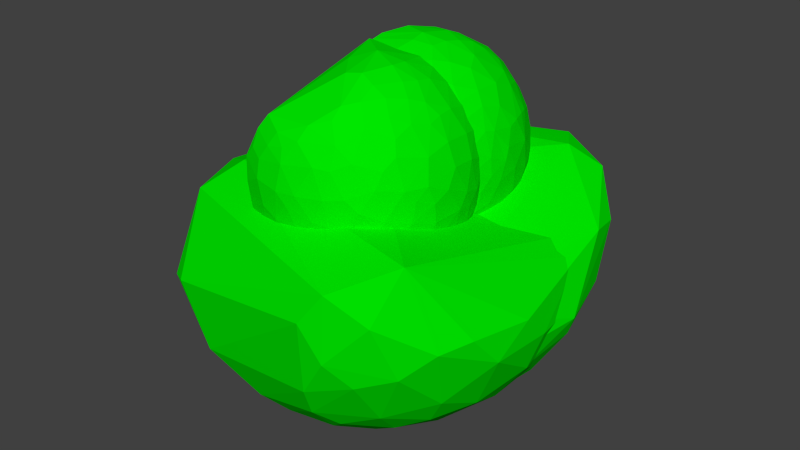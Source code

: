 # Source: fullSKeletonTrunk_manual.blend  (saved by Blender 2.70.0; exported with 4.5.12 LTS)
import bpy
from mathutils import Matrix  # noqa: F401  (used for matrix-valued properties, if any)

bpy.ops.wm.read_factory_settings(use_empty=True)
scene = bpy.context.scene
scene.name = 'Scene'

# ---- collections
col_collection_1 = bpy.data.collections.new('Collection 1'); scene.collection.children.link(col_collection_1)

# ---- materials (node trees are filled in below, after node groups)
mat_bounding_cube = bpy.data.materials.new('bounding_cube')
mat_bounding_cube.alpha_threshold = 0.0
mat_bounding_cube.use_transparent_shadow = False
mat_bounding_cube.diffuse_color = (0.8, 0.0, 0.0, 1.0)
mat_bounding_cube.roughness = 0.5
mat_bounding_cube.line_color = (0.0, 0.0, 0.0, 0.4)
mat_roms = bpy.data.materials.new('roms')
mat_roms.alpha_threshold = 0.0
mat_roms.use_transparent_shadow = False
mat_roms.diffuse_color = (0.0, 0.8, 0.0, 1.0)
mat_roms.specular_color = (0.5, 0.5, 0.5)
mat_roms.roughness = 0.5
mat_roms.line_color = (0.0, 0.0, 0.0, 0.3)

# ---- material node trees

# ---- world
world_world = bpy.data.worlds.new('World'); scene.world = world_world
world_world.color = (0.05088, 0.05088, 0.05088)
world_world.use_sun_shadow = False
world_world.sun_shadow_jitter_overblur = 0.0
world_world.cycles.sampling_method = 'MANUAL'
world_world.cycles.sample_map_resolution = 256

# ---- meshes
me_skull_box = bpy.data.meshes.new('Skull Box')
me_skull_box.from_pydata([(-0.1077, -0.1023, 0.1334), (-0.1077, 0.1023, 0.1334), (-0.1077, 0.1023, -0.1045), (0.1123, 0.1023, 0.1334), (0.1123, 0.1023, -0.1045), (0.1123, -0.1023, 0.1334), (0.1123, -0.1023, -0.1045), (-0.1077, -0.1023, -0.1045)], [], [(0, 1, 2), (1, 3, 4), (3, 5, 6), (5, 0, 7), (7, 2, 4), (5, 3, 1), (7, 0, 2), (2, 1, 4), (4, 3, 6), (6, 5, 7), (6, 7, 4), (0, 5, 1)])
me_skull_box.materials.append(mat_bounding_cube)
me_skull_box.use_remesh_preserve_volume = False
me_skull_box.use_remesh_preserve_attributes = False
me_skull_box.use_mirror_vertex_groups = False
me_skull_box.update()
me_pelvis_box = bpy.data.meshes.new('Pelvis Box')
me_pelvis_box.from_pydata([(-0.07974, 0.1412, -0.123), (-0.07974, -0.1412, -0.123), (-0.07974, -0.1412, 0.1148), (-0.07974, 0.1412, 0.1148), (0.07121, 0.1412, 0.1148), (0.07121, 0.1412, -0.123), (0.07121, -0.1412, 0.1148), (0.07121, -0.1412, -0.123), (-0.05888, 0.09764, -0.3956), (-0.05888, -0.09764, -0.3956), (-0.05888, -0.09764, -0.1253), (-0.05888, 0.09764, -0.1253), (0.05035, 0.09764, -0.1253), (0.05035, 0.09764, -0.3956), (0.05035, -0.09764, -0.1253), (0.05035, -0.09764, -0.3956), (-0.05141, 0.07318, -0.4974), (-0.05141, -0.07318, -0.4974), (-0.05141, -0.07318, -0.363), (-0.05141, 0.07318, -0.363), (0.04289, 0.07318, -0.363), (0.04289, 0.07318, -0.4974), (0.04289, -0.07318, -0.363), (0.04289, -0.07318, -0.4974)], [], [(0, 1, 2), (2, 3, 0), (3, 4, 5), (5, 0, 3), (4, 6, 7), (7, 5, 4), (1, 7, 6), (6, 2, 1), (1, 0, 5), (5, 7, 1), (6, 4, 3), (3, 2, 6), (8, 9, 10), (10, 11, 8), (11, 12, 13), (13, 8, 11), (12, 14, 15), (15, 13, 12), (9, 15, 14), (14, 10, 9), (9, 8, 13), (13, 15, 9), (14, 12, 11), (11, 10, 14), (16, 17, 18), (18, 19, 16), (19, 20, 21), (21, 16, 19), (20, 22, 23), (23, 21, 20), (17, 23, 22), (22, 18, 17), (17, 16, 21), (21, 23, 17), (22, 20, 19), (19, 18, 22)])
me_pelvis_box.materials.append(mat_bounding_cube)
me_pelvis_box.use_remesh_preserve_volume = False
me_pelvis_box.use_remesh_preserve_attributes = False
me_pelvis_box.use_mirror_vertex_groups = False
me_pelvis_box.update()
me_lfoot_rom_001 = bpy.data.meshes.new('Lfoot Rom.001')
me_lfoot_rom_001.from_pydata([(-0.7324, 0.3141, 0.0908), (-0.8371, 0.2964, -0.2728), (-0.8203, -0.2027, -0.2937), (-0.7893, 0.5419, -0.07938), (-0.7393, -0.1672, -0.08503), (0.3917, -0.1719, -0.9737), (0.498, -0.3641, -0.833), (0.2511, -0.2932, -0.9778), (-0.4531, -0.1653, 0.2001), (-0.4903, -0.4613, 0.05681), (-0.6082, 0.5161, 0.173), (-0.3938, 0.3449, 0.2551), (-0.2601, -0.2959, 0.199), (0.9078, -0.1371, -0.2645), (0.9646, 0.1713, -0.3862), (0.8982, 0.4477, -0.06195), (0.9108, -0.2491, -0.3906), (0.7818, -0.5055, -0.2409), (-0.5926, 0.5994, -0.7225), (-0.7909, 0.3471, -0.6335), (-0.7209, 0.5835, -0.5752), (-0.4495, 0.5081, -0.8795), (-0.5841, 0.3032, -0.8797), (-0.4693, 0.8045, -0.6281), (-0.7902, 0.5137, -0.4857), (0.6098, 0.2565, -0.8604), (0.7486, 0.3504, -0.7007), (0.7963, 0.09528, -0.7047), (0.8027, 0.5018, -0.5313), (0.9149, 0.2056, -0.504), (0.8848, -0.09649, -0.5455), (0.164, 0.9593, -0.5538), (-0.4481, 0.9506, -0.2508), (0.3556, 1.037, -0.2046), (-0.2129, 0.8859, -0.6418), (0.4143, 0.2134, -0.9831), (0.5314, 0.4623, -0.8455), (0.3087, 0.413, -0.9732), (0.7632, -0.3681, -0.5693), (0.7045, 0.6251, -0.5648), (0.5669, 0.6982, -0.6476), (-0.5797, -0.533, -0.06961), (-0.4779, -0.7053, -0.4364), (-0.3871, -0.6076, -0.1533), (-0.7111, -0.4433, -0.3257), (-0.847, -0.004913, -0.5499), (-0.7599, 0.1625, -0.7264), (0.56, 0.6934, 0.204), (0.4404, 0.886, 0.1761), (0.6734, -0.5664, -0.1385), (0.6984, 0.7959, 0.09059), (0.383, 0.5429, -0.8876), (0.2656, 0.7852, -0.7522), (0.3508, 0.9015, -0.5634), (-0.549, 0.05198, -0.9338), (-0.2849, -0.09839, -1.032), (-0.4879, -0.2754, -0.8949), (-0.2342, 0.7284, -0.8193), (0.01729, 0.7542, -0.829), (-0.08416, 0.6278, -0.918), (0.583, -0.4905, -0.6853), (0.6677, -0.5894, -0.4609), (0.6198, -0.06095, -0.863), (0.7868, -0.09568, -0.6905), (-0.5622, 0.8714, -0.118), (0.4206, 0.9938, 0.01746), (-0.6072, 0.7452, 0.08582), (-0.6909, 0.7288, -0.244), (0.126, 0.4394, -1.007), (0.1836, 0.6064, -0.9174), (0.2489, 0.1834, -1.048), (0.04972, 0.2041, -1.076), (-0.631, -0.423, -0.6809), (-0.7569, -0.3387, -0.5455), (-0.347, -0.6142, -0.7419), (0.6954, -0.2667, -0.7297), (0.3209, -0.5142, -0.7706), (0.853, 0.6448, -0.0969), (0.8758, 0.5074, -0.3687), (0.7262, 0.7348, -0.3748), (-0.0939, 0.3979, -1.031), (0.1216, 0.03627, -1.074), (-0.1913, 0.09067, -1.068), (0.6329, 0.8794, -0.1543), (-0.3357, 0.2318, -1.02), (0.3882, 0.02438, -1.004), (-0.1698, -0.2959, -0.9964), (-0.3442, -0.4664, -0.87), (-0.02035, -0.1428, -1.059), (0.5406, 0.8812, -0.3698), (-0.698, -0.1462, -0.7766), (-0.2964, 0.5616, -0.9153), (-0.5675, 0.8138, -0.4208)], [], [(0, 1, 2), (0, 3, 1), (0, 2, 4), (5, 6, 7), (8, 0, 9), (8, 10, 0), (8, 11, 10), (8, 12, 11), (8, 9, 12), (13, 14, 15), (13, 16, 14), (13, 17, 16), (18, 19, 20), (18, 21, 22), (18, 20, 23), (18, 22, 19), (20, 19, 24), (25, 26, 27), (26, 28, 29), (14, 16, 30), (14, 30, 29), (31, 32, 33), (31, 34, 32), (35, 36, 25), (35, 37, 36), (38, 30, 16), (39, 36, 40), (41, 42, 43), (41, 43, 9), (41, 9, 4), (41, 4, 2), (41, 2, 44), (19, 45, 24), (19, 46, 45), (19, 22, 46), (47, 48, 11), (47, 11, 12), (47, 12, 49), (47, 50, 48), (40, 36, 51), (40, 52, 53), (54, 55, 56), (57, 34, 58), (57, 58, 59), (60, 38, 61), (62, 27, 63), (64, 65, 32), (64, 66, 65), (64, 67, 66), (68, 69, 37), (68, 70, 71), (68, 37, 70), (72, 42, 73), (72, 74, 42), (60, 75, 38), (60, 76, 6), (60, 61, 76), (14, 77, 15), (14, 78, 77), (79, 78, 39), (79, 77, 78), (59, 69, 68), (59, 68, 80), (75, 30, 38), (75, 63, 30), (71, 70, 81), (36, 39, 26), (36, 26, 25), (71, 82, 80), (49, 61, 17), (49, 15, 47), (49, 42, 61), (49, 43, 42), (49, 17, 15), (49, 9, 43), (49, 12, 9), (1, 3, 24), (1, 24, 45), (63, 75, 62), (79, 83, 77), (84, 22, 21), (69, 51, 37), (70, 85, 81), (61, 16, 17), (61, 38, 16), (86, 7, 87), (86, 88, 7), (3, 66, 67), (3, 67, 24), (82, 88, 55), (82, 71, 81), (82, 81, 88), (79, 40, 89), (79, 39, 40), (0, 4, 9), (0, 10, 3), (15, 17, 13), (15, 50, 47), (15, 77, 50), (25, 62, 35), (73, 45, 90), (73, 44, 2), (73, 2, 45), (73, 90, 72), (1, 45, 2), (80, 84, 91), (80, 91, 59), (74, 87, 7), (74, 7, 76), (42, 44, 73), (42, 74, 61), (53, 52, 31), (54, 46, 22), (45, 46, 90), (27, 26, 29), (56, 87, 72), (56, 72, 90), (56, 90, 54), (51, 69, 52), (51, 52, 40), (29, 28, 78), (62, 85, 35), (62, 5, 85), (5, 88, 81), (5, 7, 88), (22, 84, 54), (53, 31, 33), (36, 37, 51), (69, 59, 58), (29, 30, 27), (75, 6, 5), (75, 5, 62), (75, 60, 6), (89, 40, 53), (92, 20, 67), (92, 32, 23), (92, 64, 32), (23, 32, 34), (23, 21, 18), (23, 57, 21), (84, 21, 91), (62, 25, 27), (39, 28, 26), (92, 67, 64), (37, 35, 70), (23, 34, 57), (76, 7, 6), (85, 70, 35), (65, 50, 83), (65, 48, 50), (65, 66, 48), (65, 33, 32), (20, 24, 67), (20, 92, 23), (82, 55, 84), (69, 58, 52), (80, 68, 71), (87, 74, 72), (46, 54, 90), (80, 82, 84), (87, 56, 86), (65, 83, 33), (14, 29, 78), (41, 44, 42), (10, 48, 66), (10, 11, 48), (5, 81, 85), (34, 31, 58), (3, 10, 66), (59, 91, 57), (86, 56, 55), (86, 55, 88), (79, 89, 83), (28, 39, 78), (83, 50, 77), (21, 57, 91), (54, 84, 55), (58, 31, 52), (76, 61, 74), (30, 63, 27), (53, 33, 89), (33, 83, 89)])
me_lfoot_rom_001.materials.append(mat_roms)
me_lfoot_rom_001.use_remesh_preserve_volume = False
me_lfoot_rom_001.use_remesh_preserve_attributes = False
me_lfoot_rom_001.use_mirror_vertex_groups = False
me_lfoot_rom_001.update()
me_rfoot_rom_001 = bpy.data.meshes.new('Rfoot Rom.001')
me_rfoot_rom_001.from_pydata([(0.09812, 0.1657, -1.054), (-0.1838, 0.007682, -1.069), (-0.2585, 0.2956, -0.9869), (-0.1975, 0.3736, -0.9538), (0.212, 0.3092, -0.9774), (0.4538, -0.9728, -0.2719), (0.7017, -0.7758, -0.3452), (0.6357, -0.8772, -0.07128), (0.5415, -0.8782, -0.4019), (0.9023, -0.1116, -0.5388), (0.8286, 0.04363, -0.6455), (0.9055, 0.2963, -0.3629), (0.9594, -0.07117, -0.3497), (0.8097, 0.4513, -0.0987), (0.7895, 0.4635, -0.4341), (0.6896, 0.59, -0.427), (0.6757, 0.5553, -0.2378), (0.6959, -0.7312, 0.1736), (0.8895, 0.2933, -0.139), (-0.3748, 0.5813, 0.05111), (-0.3494, 0.2379, 0.1995), (0.1537, -0.5645, -0.9458), (0.02087, -0.4149, -1.03), (0.3256, -0.4931, -0.9385), (0.2451, -0.6951, -0.8398), (-0.5995, 0.2671, -0.8199), (-0.5248, 0.4988, -0.74), (0.2489, -0.1933, -1.046), (0.5213, -0.128, -0.9372), (0.5257, -0.2723, -0.9188), (0.4188, 0.1494, -0.9623), (0.3181, -0.01399, -1.03), (0.5981, 0.5132, -0.6416), (0.3459, -0.7551, -0.7468), (0.548, -0.7147, -0.6428), (0.2872, -0.8744, -0.6418), (-0.3875, -0.1874, -1.002), (-0.1314, -0.2076, -1.071), (-0.3994, -0.4093, -0.9474), (-0.5802, -0.1997, -0.9067), (-0.6991, -0.3618, 0.129), (-0.8091, 0.2122, -0.1827), (-0.825, -0.1598, -0.2084), (-0.6674, 0.5595, -0.4092), (-0.5052, 0.671, -0.3644), (-0.3794, 0.6442, -0.6769), (-0.6405, -0.3118, -0.8351), (-0.7486, -0.1969, -0.7362), (-0.2671, 0.5932, -0.7894), (0.8271, -0.6718, -0.2204), (0.8997, -0.5264, -0.1915), (-0.6184, 0.0417, -0.8655), (-0.7679, 0.1601, -0.6819), (0.7915, -0.3338, -0.6568), (0.6612, -0.5039, -0.7165), (0.7436, -0.1198, -0.7603), (0.9327, -0.3857, -0.3541), (-0.3657, -0.8818, -0.582), (-0.1106, -0.8125, -0.7645), (0.322, -0.9537, -0.4742), (0.7593, -0.5524, -0.5557), (-0.4357, 0.03281, -0.9827), (-0.6385, 0.524, -0.2179), (0.5002, -0.563, -0.8053), (-0.3659, 0.709, -0.4209), (-0.004618, -0.7303, -0.8505), (0.07243, -0.04488, -1.079), (-0.2227, -0.3965, -1.004), (0.7203, 0.2436, -0.712), (0.5244, 0.3711, -0.8109), (-0.6143, 0.3888, 0.02791), (-0.4745, -0.4919, 0.2288), (-0.4816, -0.1227, 0.2205), (-0.2029, -0.5757, -0.9314), (-0.2913, -0.6825, -0.8405), (0.9567, -0.2091, -0.2162), (-0.8077, -0.1064, -0.6405), (-0.8521, 0.1372, -0.4424), (0.3671, -1.019, -0.08121), (0.4776, -0.9765, 0.07269), (-0.528, -0.8871, -0.2665), (-0.5999, -0.6644, 0.1094), (-0.6414, -0.8185, -0.3011), (-0.8369, -0.4367, -0.4489), (-0.7008, -0.5392, -0.6399), (-0.501, -0.5244, -0.8379), (-0.5493, -0.7288, -0.64), (-0.7474, -0.661, -0.3677), (0.6156, 0.1405, -0.8456), (-0.7685, -0.5386, -0.1324), (0.3279, 0.4275, -0.892)], [], [(0, 1, 2), (0, 3, 4), (5, 6, 7), (5, 8, 6), (9, 10, 11), (9, 11, 12), (13, 11, 14), (13, 15, 16), (13, 17, 18), (13, 16, 19), (13, 20, 17), (13, 14, 15), (13, 18, 11), (13, 19, 20), (21, 22, 23), (21, 23, 24), (25, 26, 2), (27, 28, 29), (0, 30, 31), (0, 4, 30), (27, 29, 23), (14, 32, 15), (33, 34, 35), (36, 37, 38), (36, 38, 39), (40, 41, 42), (43, 44, 45), (46, 47, 39), (26, 48, 2), (26, 45, 48), (49, 7, 6), (49, 17, 7), (49, 50, 17), (51, 47, 52), (53, 54, 29), (53, 29, 55), (49, 56, 50), (57, 58, 59), (33, 35, 24), (49, 6, 60), (49, 60, 56), (39, 47, 51), (39, 51, 61), (39, 61, 36), (44, 62, 19), (33, 63, 34), (5, 59, 8), (11, 18, 12), (44, 43, 62), (44, 19, 64), (44, 64, 45), (24, 65, 21), (66, 1, 0), (66, 0, 31), (37, 36, 1), (37, 67, 38), (68, 69, 32), (68, 32, 14), (1, 61, 2), (40, 70, 41), (40, 71, 72), (40, 72, 70), (20, 70, 72), (65, 24, 35), (65, 35, 58), (73, 22, 65), (73, 67, 22), (73, 65, 74), (75, 17, 50), (75, 18, 17), (51, 52, 25), (51, 25, 61), (52, 76, 77), (29, 28, 55), (35, 59, 58), (43, 45, 26), (43, 41, 62), (43, 26, 52), (78, 5, 79), (78, 80, 57), (78, 79, 80), (78, 57, 59), (9, 12, 56), (15, 64, 16), (31, 28, 27), (31, 30, 28), (80, 79, 81), (80, 81, 82), (55, 10, 9), (55, 9, 53), (66, 31, 27), (66, 27, 37), (74, 58, 57), (74, 65, 58), (83, 77, 76), (36, 61, 1), (43, 77, 41), (43, 52, 77), (75, 12, 18), (75, 50, 56), (75, 56, 12), (17, 20, 72), (17, 79, 7), (17, 71, 79), (17, 72, 71), (84, 85, 86), (84, 86, 87), (84, 46, 85), (2, 48, 3), (2, 61, 25), (16, 64, 19), (47, 83, 76), (47, 84, 83), (47, 46, 84), (0, 2, 3), (68, 10, 55), (68, 55, 88), (68, 88, 69), (82, 89, 87), (82, 57, 80), (82, 81, 89), (20, 19, 70), (48, 45, 15), (48, 90, 3), (48, 15, 32), (48, 32, 90), (1, 66, 37), (25, 52, 26), (53, 56, 60), (53, 9, 56), (5, 7, 79), (83, 84, 87), (83, 42, 77), (83, 87, 89), (83, 89, 42), (53, 60, 54), (14, 11, 68), (39, 38, 46), (37, 22, 67), (37, 27, 22), (85, 46, 38), (85, 38, 74), (3, 90, 4), (30, 69, 88), (30, 90, 69), (60, 6, 34), (60, 34, 54), (89, 81, 40), (57, 86, 74), (77, 42, 41), (24, 23, 33), (82, 86, 57), (82, 87, 86), (65, 22, 21), (23, 22, 27), (89, 40, 42), (79, 71, 81), (70, 19, 62), (70, 62, 41), (47, 76, 52), (88, 55, 28), (88, 28, 30), (23, 29, 63), (34, 63, 54), (69, 90, 32), (59, 35, 8), (90, 30, 4), (33, 23, 63), (45, 64, 15), (67, 73, 38), (54, 63, 29), (71, 40, 81), (74, 86, 85), (35, 34, 8), (10, 68, 11), (8, 34, 6), (38, 73, 74), (78, 59, 5)])
me_rfoot_rom_001.materials.append(mat_roms)
me_rfoot_rom_001.use_remesh_preserve_volume = False
me_rfoot_rom_001.use_remesh_preserve_attributes = False
me_rfoot_rom_001.use_mirror_vertex_groups = False
me_rfoot_rom_001.update()
me_thorax_box = bpy.data.meshes.new('Thorax Box')
me_thorax_box.from_pydata([(-0.1301, 0.1881, -0.2023), (-0.1301, -0.1881, -0.2023), (-0.1301, -0.1881, 0.1753), (-0.1301, 0.1881, 0.1753), (0.1085, 0.1881, 0.1753), (0.1085, 0.1881, -0.2023), (0.1085, -0.1881, 0.1753), (0.1085, -0.1881, -0.2023)], [], [(0, 1, 2), (2, 3, 0), (3, 4, 5), (5, 0, 3), (4, 6, 7), (7, 5, 4), (1, 7, 6), (6, 2, 1), (1, 0, 5), (5, 7, 1), (6, 4, 3), (3, 2, 6)])
me_thorax_box.materials.append(mat_bounding_cube)
me_thorax_box.use_remesh_preserve_volume = False
me_thorax_box.use_remesh_preserve_attributes = False
me_thorax_box.use_mirror_vertex_groups = False
me_thorax_box.update()
me_rhand_rom = bpy.data.meshes.new('Rhand Rom')
me_rhand_rom.from_pydata([(-0.1512, -0.5881, -0.1189), (-0.05914, -0.5562, -0.1754), (-0.06883, -0.6528, -0.06113), (-0.1712, -0.6506, -0.02267), (-0.2011, -0.5968, -0.08353), (0.2335, 0.2165, 0.5693), (0.1151, 0.2619, 0.5741), (0.1567, 0.1866, 0.6408), (-0.164, -0.5038, -0.1902), (0.01361, -0.6135, -0.121), (0.2236, -0.6963, 0.305), (0.3058, -0.6503, 0.3164), (0.2367, -0.6591, 0.4284), (0.1634, -0.6885, 0.437), (0.2424, -0.6863, 0.1832), (0.06747, -0.1594, 0.791), (0.2077, -0.1385, 0.7646), (0.1755, 0.005926, 0.7453), (0.205, -0.2198, 0.7693), (0.4973, -0.06968, 0.483), (0.5381, -0.08057, 0.3767), (0.4787, 0.008952, 0.4709), (0.399, -0.5634, 0.3556), (0.3057, -0.6011, 0.4638), (0.3586, -0.6181, 0.2569), (0.1382, -0.6447, -0.04818), (0.2061, -0.5797, -0.09956), (0.2757, -0.607, -0.00387), (0.1739, -0.6842, 0.05337), (0.4779, -0.466, 0.3399), (0.4084, -0.5222, 0.4314), (0.176, -0.716, 0.198), (0.2451, -0.6622, 0.08031), (0.09896, -0.7294, 0.1499), (0.3021, -0.6465, 0.1403), (0.1498, -0.3519, 0.7571), (0.07416, -0.3741, 0.7467), (-0.03326, -0.2343, 0.7548), (-0.09837, 0.3742, 0.2296), (-0.2074, 0.3404, 0.3202), (-0.08385, 0.3687, 0.3295), (0.3915, 0.1854, 0.07181), (0.3328, 0.2647, 0.1609), (0.4373, 0.1718, 0.2046), (0.3506, 0.2091, 0.03947), (0.505, 0.06462, 0.2642), (0.4465, 0.1556, 0.2963), (0.4999, 0.05952, 0.1542), (0.5097, 0.03552, 0.342), (-0.09792, -0.2765, -0.3055), (-0.06028, -0.385, -0.2794), (-0.1526, -0.3676, -0.2679), (0.01997, -0.3554, -0.2937), (-0.09713, 0.1706, 0.6748), (-0.1049, -0.01541, 0.7741), (-0.05016, 0.0716, 0.7401), (-0.1668, 0.2239, 0.5996), (-0.0435, 0.2662, 0.5854), (0.002682, 0.01045, -0.2861), (0.01063, -0.07697, -0.3106), (-0.05076, -0.07738, -0.3093), (0.4021, -0.4858, -0.005651), (0.4504, -0.4821, 0.08767), (0.3541, -0.5732, 0.04749), (0.3472, -0.5182, -0.04585), (0.2832, -0.1425, -0.2413), (0.363, -0.1102, -0.1809), (0.361, -0.2024, -0.1873), (-0.1425, 0.01403, 0.7202), (-0.2028, -0.6405, 0.5061), (-0.162, -0.6142, 0.5711), (0.3843, 0.05561, 0.5815), (0.4433, 0.101, 0.4459), (0.4216, -0.002703, 0.5711), (0.3272, 0.113, 0.5956), (0.09862, -0.7357, 0.3036), (0.05018, -0.745, 0.2489), (0.4487, -0.2604, 0.5725), (0.4441, -0.1915, 0.5903), (0.3928, -0.2256, 0.6465), (0.4126, -0.3469, 0.5896), (0.173, -0.5155, 0.6615), (0.2256, -0.3695, 0.7242), (0.5502, -0.1031, 0.161), (0.5252, -0.04046, 0.1004), (0.5466, -0.04732, 0.223), (0.5617, -0.1399, 0.2488), (0.437, -0.1087, 0.5948), (0.1168, 0.01375, -0.2728), (0.4395, 0.02822, -0.03741), (0.4424, -0.06821, -0.08409), (0.4089, -0.0194, -0.1062), (0.4892, -0.0792, -0.01491), (0.4812, 0.007782, 0.02267), (-0.0931, -0.738, 0.2023), (-0.1176, -0.7138, 0.09279), (-0.01574, -0.7426, 0.1639), (0.06601, 0.3397, 0.03961), (0.08464, 0.2962, -0.04489), (-0.01949, 0.3368, 0.02153), (0.0642, -0.6707, 0.5215), (0.007598, -0.7199, 0.4192), (0.2067, -0.5167, -0.16), (0.08448, -0.5084, -0.2097), (0.2078, -0.4522, -0.2055), (0.1195, -0.579, -0.1393), (0.2712, 0.2878, 0.3962), (0.2282, 0.2731, 0.4872), (0.313, 0.2229, 0.4794), (0.335, 0.2502, 0.3796), (0.2974, -0.5121, 0.5936), (0.4032, -0.436, 0.547), (0.3513, -0.4134, 0.6197), (0.3338, -0.002261, 0.661), (0.3211, -0.1064, 0.7029), (-0.09402, -0.6923, 0.01839), (-0.184, -0.693, 0.08602), (0.1014, 0.1167, -0.224), (-0.03718, 0.09791, -0.2441), (-0.03784, 0.1759, -0.1916), (0.04155, 0.1945, -0.1744), (0.544, -0.2047, 0.3824), (0.5533, -0.2641, 0.2996), (0.3369, -0.2967, -0.1919), (0.2385, -0.3373, -0.243), (0.2972, -0.2573, -0.2266), (0.2088, 0.1233, 0.6703), (0.1454, 0.09701, 0.7123), (0.2553, -0.004472, 0.7141), (0.2963, 0.0582, 0.6597), (-0.005648, -0.6935, 0.4843), (-0.09328, -0.6928, 0.4689), (-0.05865, -0.6652, 0.5321), (0.0766, 0.3666, 0.1349), (-0.0857, 0.363, 0.1202), (0.01013, 0.3816, 0.2057), (0.4468, -0.184, -0.09635), (0.5212, -0.1818, 0.03285), (0.4709, -0.3029, -0.04059), (0.4275, -0.2612, -0.1134), (0.505, -0.2102, 0.4908), (-0.1324, -0.7287, 0.3154), (-0.00465, -0.7454, 0.2983), (0.5276, -0.1024, 0.06613), (0.5591, -0.1845, 0.1785), (0.007954, -0.6583, -0.05932), (-0.005107, -0.6976, 0.01342), (0.3988, -0.3936, -0.09192), (0.3187, -0.3766, -0.1789), (0.0847, -0.6233, 0.5855), (0.1726, -0.5697, 0.6144), (0.4976, -0.3331, 0.4587), (0.1098, -0.07868, -0.3), (0.2587, -0.06417, -0.2429), (0.214, -0.1419, -0.2751), (0.5201, -0.2967, 0.06072), (0.4578, -0.3865, -0.01106), (0.2029, 0.205, -0.1122), (0.1804, 0.1231, -0.1936), (0.128, 0.2219, -0.1287), (0.2747, 0.1032, -0.1576), (0.2421, 0.2356, -0.04911), (0.1236, 0.3679, 0.2758), (-0.04405, 0.3605, 0.3952), (0.17, 0.3322, 0.4013), (0.1865, 0.3469, 0.3058), (0.3757, -0.5772, 0.1044), (0.06711, -0.6816, -0.009359), (0.0595, -0.7215, 0.08766), (0.3131, -0.1818, 0.7142), (0.2892, -0.253, 0.7222), (0.175, -0.2608, -0.2867), (-0.2281, -0.699, 0.2669), (-0.2569, -0.6698, 0.3705), (-0.2002, -0.7058, 0.163), (-0.2075, 0.2975, 0.4601), (-0.2232, -0.3023, -0.2609), (0.2423, 0.3256, 0.202), (0.2954, 0.2985, 0.2679), (0.3285, -0.005589, -0.1775), (-0.2102, 0.08042, -0.211), (-0.1388, 0.1484, -0.1932), (-0.1184, 0.02398, -0.2691), (-0.02763, -0.7244, 0.08835), (0.03369, -0.2727, -0.3125), (0.5238, -0.3647, 0.3409), (0.4269, -0.4625, 0.4802), (0.537, -0.3259, 0.1611), (-0.04802, -0.1857, -0.3185), (-0.1354, -0.1419, -0.3024), (0.1576, -0.3095, -0.2821), (0.09965, -0.1955, -0.3102), (0.03824, 0.1785, 0.6731), (0.4961, -0.4408, 0.1871), (0.4853, -0.3985, 0.05855), (0.5396, -0.3367, 0.2537), (0.2155, 0.02564, -0.2334), (-0.2247, 0.3371, 0.2011), (-0.1681, 0.3247, 0.05946), (-0.2254, 0.3186, 0.114), (-0.09678, 0.3225, 0.01121), (-0.1164, -0.4517, -0.2387), (-0.1836, -0.4139, -0.2375), (-0.00201, -0.4558, -0.2503), (0.03774, -0.1591, -0.319), (0.3261, -0.4686, -0.1129), (-0.2075, -0.2298, -0.2796), (0.0008332, -0.5592, -0.1758), (-0.1653, -0.04871, -0.2805), (-0.1371, 0.2138, -0.1355), (-0.1761, 0.2596, -0.05761), (-0.08147, 0.266, -0.08919), (-0.01957, 0.3235, 0.4944), (0.46, 0.07708, 0.04968), (-0.2057, -0.6754, 0.4289), (-0.1363, -0.7079, 0.4009), (0.3465, 0.1614, -0.0373), (0.3954, 0.08925, -0.05101), (0.4813, 0.05624, 0.411), (0.2958, -0.3711, 0.6844), (0.2311, -0.4602, 0.677), (0.5045, -0.4213, 0.286), (0.09561, -0.4473, -0.245), (-0.1129, 0.3126, 0.4939), (0.3765, 0.2363, 0.2705), (-0.2169, -0.05915, -0.2626), (0.4327, -0.5431, 0.2136), (0.23, -0.6143, 0.5267), (0.001334, 0.2461, -0.1251), (0.3516, -0.2917, 0.6707), (-0.2095, 0.1654, -0.1374), (-0.2437, -0.3856, -0.2239), (0.3839, 0.1953, 0.4137), (0.1485, 0.3173, 0.02796), (0.001017, 0.2905, -0.06418), (0.1578, 0.3578, 0.2053), (0.1313, 0.3135, 0.4781), (0.2517, 0.2804, 0.04252)], [], [(0, 1, 2), (0, 3, 4), (0, 2, 3), (5, 6, 7), (1, 0, 8), (1, 9, 2), (10, 11, 12), (10, 12, 13), (10, 14, 11), (15, 16, 17), (15, 18, 16), (19, 20, 21), (11, 22, 23), (11, 24, 22), (25, 26, 27), (25, 27, 28), (29, 30, 22), (31, 32, 14), (31, 33, 28), (31, 28, 32), (32, 34, 14), (15, 35, 18), (15, 36, 35), (15, 37, 36), (38, 39, 40), (41, 42, 43), (41, 44, 42), (45, 43, 46), (45, 47, 43), (45, 46, 48), (49, 50, 51), (49, 52, 50), (53, 54, 55), (53, 56, 54), (53, 57, 56), (58, 59, 60), (61, 62, 63), (61, 63, 64), (65, 66, 67), (54, 68, 69), (54, 56, 68), (54, 37, 15), (54, 70, 37), (54, 17, 55), (54, 69, 70), (71, 21, 72), (71, 73, 21), (71, 72, 74), (75, 31, 10), (75, 76, 31), (77, 78, 79), (77, 79, 80), (35, 36, 81), (35, 82, 18), (83, 84, 85), (83, 85, 86), (73, 87, 19), (73, 19, 21), (58, 88, 59), (89, 90, 91), (89, 92, 90), (89, 93, 92), (94, 95, 96), (97, 98, 99), (13, 100, 101), (13, 101, 75), (102, 103, 104), (102, 105, 103), (106, 107, 108), (106, 108, 109), (110, 111, 112), (87, 113, 114), (87, 79, 78), (87, 114, 79), (115, 116, 3), (115, 3, 2), (115, 95, 116), (117, 58, 118), (117, 119, 120), (117, 88, 58), (117, 118, 119), (86, 20, 121), (86, 85, 20), (86, 121, 122), (123, 124, 125), (126, 127, 17), (126, 17, 128), (126, 128, 129), (130, 131, 101), (130, 132, 131), (133, 134, 135), (133, 97, 99), (133, 99, 134), (136, 137, 138), (136, 66, 90), (136, 92, 137), (136, 138, 139), (140, 121, 20), (140, 20, 19), (140, 87, 78), (141, 94, 142), (83, 143, 84), (83, 86, 144), (83, 144, 143), (115, 2, 145), (115, 145, 146), (139, 138, 147), (139, 123, 67), (139, 147, 148), (139, 67, 136), (139, 148, 123), (81, 149, 150), (77, 151, 140), (77, 140, 78), (77, 80, 151), (152, 153, 154), (152, 88, 153), (138, 155, 156), (157, 158, 159), (157, 160, 158), (157, 161, 160), (88, 152, 59), (162, 135, 163), (162, 164, 165), (162, 163, 164), (34, 166, 24), (34, 24, 14), (167, 25, 28), (167, 28, 168), (167, 168, 146), (169, 16, 18), (169, 18, 170), (154, 153, 65), (154, 65, 171), (172, 173, 4), (172, 4, 174), (172, 174, 141), (172, 141, 173), (68, 56, 175), (68, 173, 69), (68, 175, 173), (51, 176, 49), (177, 178, 42), (153, 66, 65), (153, 179, 66), (180, 181, 182), (146, 168, 183), (184, 52, 49), (113, 73, 71), (113, 71, 129), (26, 25, 105), (151, 29, 185), (151, 186, 29), (151, 80, 111), (151, 111, 186), (144, 187, 155), (188, 49, 189), (188, 189, 60), (120, 159, 117), (171, 190, 184), (171, 184, 191), (55, 192, 53), (159, 158, 117), (187, 193, 194), (187, 195, 193), (196, 88, 117), (196, 153, 88), (196, 117, 158), (11, 23, 12), (132, 149, 70), (132, 130, 100), (132, 100, 149), (132, 70, 131), (146, 183, 115), (197, 198, 199), (197, 134, 198), (138, 156, 147), (134, 99, 200), (134, 200, 198), (96, 95, 183), (191, 154, 171), (201, 8, 202), (201, 1, 8), (201, 203, 1), (123, 125, 67), (125, 65, 67), (159, 98, 161), (159, 161, 157), (204, 152, 191), (102, 205, 26), (102, 148, 205), (102, 104, 148), (140, 19, 87), (49, 176, 206), (9, 207, 105), (16, 169, 114), (16, 114, 128), (16, 128, 17), (31, 14, 10), (125, 171, 65), (125, 124, 171), (182, 118, 58), (182, 60, 208), (182, 58, 60), (15, 17, 54), (209, 210, 211), (57, 192, 6), (57, 6, 212), (213, 47, 84), (213, 84, 93), (127, 7, 192), (127, 192, 55), (127, 55, 17), (131, 214, 215), (131, 70, 69), (131, 69, 214), (41, 216, 44), (41, 213, 217), (41, 217, 216), (116, 95, 174), (185, 121, 151), (185, 122, 121), (209, 211, 119), (209, 119, 181), (43, 47, 41), (186, 111, 30), (30, 23, 22), (218, 72, 21), (218, 21, 48), (131, 215, 101), (219, 220, 112), (219, 82, 220), (29, 193, 221), (184, 49, 188), (184, 188, 204), (193, 62, 194), (193, 195, 221), (29, 186, 30), (107, 5, 108), (115, 183, 95), (143, 144, 137), (33, 31, 76), (33, 76, 96), (7, 127, 126), (7, 126, 5), (7, 6, 192), (64, 63, 27), (147, 156, 61), (147, 64, 205), (147, 61, 64), (74, 108, 5), (190, 52, 184), (190, 222, 52), (190, 124, 222), (197, 39, 38), (197, 38, 134), (223, 39, 175), (113, 129, 128), (113, 128, 114), (224, 43, 42), (224, 42, 178), (110, 112, 220), (43, 224, 46), (189, 206, 225), (73, 113, 87), (203, 50, 52), (178, 177, 165), (166, 62, 226), (166, 34, 63), (166, 63, 62), (91, 66, 179), (91, 90, 66), (163, 223, 212), (163, 40, 39), (163, 39, 223), (155, 194, 156), (103, 105, 207), (149, 81, 70), (149, 227, 150), (149, 100, 227), (33, 168, 28), (120, 228, 159), (120, 119, 228), (106, 178, 165), (106, 165, 164), (30, 110, 23), (130, 101, 100), (227, 23, 110), (221, 195, 185), (101, 215, 141), (101, 141, 142), (110, 30, 111), (29, 221, 185), (13, 75, 10), (169, 79, 114), (229, 170, 219), (229, 112, 80), (229, 169, 170), (229, 219, 112), (180, 182, 208), (180, 208, 225), (95, 94, 174), (181, 180, 230), (181, 230, 209), (193, 29, 226), (193, 226, 62), (93, 89, 213), (192, 57, 53), (5, 107, 6), (160, 196, 158), (217, 179, 160), (217, 160, 216), (49, 206, 189), (179, 217, 91), (142, 75, 101), (189, 208, 60), (189, 225, 208), (102, 26, 105), (9, 105, 25), (9, 25, 145), (160, 179, 196), (8, 0, 4), (8, 4, 231), (8, 231, 202), (96, 142, 94), (197, 199, 173), (197, 173, 175), (197, 175, 39), (179, 153, 196), (168, 33, 96), (70, 81, 36), (224, 232, 46), (66, 136, 67), (194, 155, 187), (135, 162, 133), (135, 40, 163), (135, 38, 40), (81, 110, 220), (81, 220, 35), (81, 150, 110), (48, 20, 85), (48, 85, 45), (213, 41, 47), (121, 140, 151), (1, 203, 207), (92, 93, 143), (76, 142, 96), (35, 220, 82), (72, 48, 46), (72, 46, 232), (72, 218, 48), (51, 202, 231), (51, 231, 176), (226, 29, 22), (226, 22, 24), (205, 64, 26), (205, 148, 147), (123, 148, 124), (97, 133, 233), (97, 233, 98), (98, 159, 228), (216, 160, 161), (74, 129, 71), (74, 232, 108), (74, 72, 232), (32, 27, 63), (32, 63, 34), (141, 174, 94), (214, 173, 215), (214, 69, 173), (109, 108, 232), (109, 232, 224), (200, 234, 211), (200, 99, 234), (177, 235, 165), (6, 236, 212), (9, 145, 2), (207, 203, 103), (207, 9, 1), (28, 27, 32), (235, 233, 133), (235, 177, 233), (227, 12, 23), (223, 57, 212), (164, 236, 107), (155, 137, 144), (84, 143, 93), (182, 181, 118), (191, 152, 154), (181, 119, 118), (48, 21, 20), (199, 198, 210), (199, 180, 225), (199, 225, 231), (199, 210, 230), (199, 230, 180), (199, 231, 173), (56, 223, 175), (56, 57, 223), (79, 169, 229), (176, 225, 206), (176, 231, 225), (110, 150, 227), (98, 228, 234), (13, 12, 227), (84, 47, 85), (36, 37, 70), (222, 124, 104), (222, 203, 52), (98, 234, 99), (162, 235, 133), (171, 124, 190), (62, 156, 194), (62, 61, 156), (155, 138, 137), (233, 177, 237), (116, 4, 3), (116, 174, 4), (226, 24, 166), (211, 228, 119), (5, 126, 74), (44, 216, 161), (44, 161, 237), (210, 198, 200), (210, 200, 211), (210, 209, 230), (167, 145, 25), (167, 146, 145), (107, 106, 164), (195, 122, 185), (136, 90, 92), (234, 228, 211), (51, 50, 201), (195, 144, 122), (195, 187, 144), (144, 86, 122), (107, 236, 6), (170, 82, 219), (170, 18, 82), (173, 141, 215), (173, 231, 4), (137, 92, 143), (213, 89, 217), (91, 217, 89), (168, 96, 183), (27, 26, 64), (212, 236, 163), (191, 184, 204), (51, 201, 202), (85, 47, 45), (237, 161, 233), (237, 177, 42), (201, 50, 203), (104, 103, 222), (126, 129, 74), (204, 188, 60), (161, 98, 233), (204, 60, 59), (142, 76, 75), (222, 103, 203), (44, 237, 42), (162, 165, 235), (24, 11, 14), (236, 164, 163), (227, 100, 13), (109, 178, 106), (109, 224, 178), (80, 112, 111), (80, 79, 229), (124, 148, 104), (59, 152, 204), (135, 134, 38)])
me_rhand_rom.materials.append(mat_roms)
me_rhand_rom.use_remesh_preserve_volume = False
me_rhand_rom.use_remesh_preserve_attributes = False
me_rhand_rom.use_mirror_vertex_groups = False
me_rhand_rom.update()
me_lhand_rom_001 = bpy.data.meshes.new('Lhand Rom.001')
me_lhand_rom_001.from_pydata([(0.4507, -0.01315, 0.5214), (0.498, -0.0333, 0.3923), (0.5066, 0.05873, 0.455), (0.1184, -0.3583, 0.1355), (0.03196, -0.3727, 0.1481), (-0.02223, -0.3581, 0.08027), (0.09918, -0.3022, -0.03037), (0.1801, -0.3265, 0.082), (0.1102, -0.3703, 0.2111), (0.1983, 0.4911, 0.6721), (0.3031, 0.4378, 0.6453), (0.264, 0.5306, 0.6009), (0.1875, 0.5869, 0.589), (0.05725, 0.6083, 0.6123), (0.2395, 0.4445, 0.6819), (0.3788, 0.4646, 0.55), (0.3682, 0.3853, 0.619), (0.5445, 0.2435, 0.1171), (0.5353, 0.1609, 0.07519), (0.5152, 0.2874, 0.04389), (0.5297, 0.326, 0.1245), (0.2754, -0.271, 0.05498), (0.2761, -0.3018, 0.1618), (0.1636, -0.2649, -0.05986), (0.2672, -0.2187, -0.04757), (0.3394, 0.4846, -0.08804), (0.4352, 0.4223, -0.01873), (0.3658, 0.4109, -0.116), (0.4158, 0.4979, 0.03304), (0.3457, 0.5768, 0.03623), (0.2635, 0.5972, -0.03262), (0.4235, 0.5116, 0.4184), (0.4703, 0.4196, 0.4432), (0.4518, 0.5079, 0.3224), (-0.08398, 0.7343, 0.1499), (-0.1574, 0.7208, 0.3152), (-0.09034, 0.7389, 0.2446), (-0.196, 0.6869, 0.0829), (-0.2269, 0.06783, -0.2596), (-0.2193, -0.3071, 0.1897), (-0.2414, 0.5427, -0.118), (-0.2296, 0.2889, -0.2617), (-0.2199, 0.2005, -0.2748), (-0.2055, -0.09986, -0.2001), (-0.2073, -0.2469, -0.04531), (-0.2055, 0.002716, -0.2505), (-0.211, -0.3105, 0.09443), (0.1391, -0.2789, 0.5385), (0.07891, -0.342, 0.4409), (0.2135, -0.2792, 0.4895), (0.05446, -0.295, 0.5402), (-0.01988, 0.6478, -0.07421), (0.008682, 0.6066, -0.1281), (-0.08273, 0.6164, -0.1091), (0.08637, 0.6509, -0.05936), (0.3559, -0.1043, 0.5756), (0.283, -0.03479, 0.6825), (0.2319, -0.153, 0.6345), (0.3552, 0.01336, 0.6478), (0.245, 0.6591, 0.06876), (0.1733, 0.6625, 0.003346), (0.1404, -0.118, -0.2129), (0.1524, -0.03359, -0.2544), (0.2453, -0.1134, -0.1681), (0.001309, -0.1793, -0.19), (0.02538, -0.08205, -0.2541), (0.1044, -0.1738, -0.1806), (-0.04488, -0.1394, -0.2176), (0.5061, 0.1015, 0.01218), (0.4532, 0.1296, -0.08556), (0.5047, 0.1999, -0.003274), (0.4584, 0.04309, -0.0498), (0.5484, 0.06014, 0.2479), (0.5596, 0.1535, 0.2952), (0.5411, 0.0609, 0.3373), (-0.145, 0.7103, 0.3876), (-0.04448, 0.7345, 0.3523), (-0.03173, 0.7062, 0.4565), (0.1465, 0.5357, -0.171), (0.1415, 0.5977, -0.1117), (0.2328, 0.5188, -0.144), (0.07357, -0.2251, -0.1393), (-0.01085, -0.2571, -0.1101), (0.4817, -0.09925, 0.3147), (0.4137, -0.1939, 0.3166), (0.4263, -0.1857, 0.2327), (0.4622, -0.1045, 0.386), (-0.1688, 0.1208, -0.2926), (-0.1156, 0.2232, -0.307), (-0.07424, 0.1671, -0.3153), (0.3119, 0.625, 0.4008), (0.2392, 0.6417, 0.4665), (0.2833, 0.6057, 0.4864), (0.3386, 0.5663, 0.4787), (0.06804, 0.04845, -0.3003), (0.08891, 0.1441, -0.3124), (0.1943, 0.06874, -0.2735), (-0.05237, 0.5491, -0.1824), (-0.061, 0.4609, -0.2447), (-0.1696, 0.5357, -0.1635), (0.5354, 0.0715, 0.1117), (0.5092, 0.003906, 0.07923), (0.1097, 0.7235, 0.1261), (0.5341, 0.3545, 0.1928), (0.5591, 0.2334, 0.2377), (0.557, 0.1158, 0.2028), (0.2078, -0.3418, 0.2311), (0.1032, -0.3659, 0.3239), (0.05818, -0.3793, 0.2299), (0.09656, 0.7241, 0.3668), (0.02161, 0.7317, 0.3762), (0.08606, 0.6777, 0.5012), (0.0661, 0.7423, 0.2481), (0.1462, 0.7233, 0.3116), (0.5274, 0.2267, 0.4299), (0.4841, 0.1942, 0.5305), (0.5204, 0.1098, 0.4455), (0.552, 0.1815, 0.3487), (0.005861, 0.691, -0.00138), (0.08899, 0.6949, 0.02489), (0.3339, -0.1986, 0.4908), (0.3947, -0.1289, 0.4986), (0.2774, -0.2089, 0.5408), (0.32, 0.646, 0.2348), (0.2591, 0.6829, 0.2716), (0.3757, 0.5966, 0.3124), (0.2061, 0.2524, 0.7641), (0.1881, 0.1753, 0.7756), (0.3033, 0.2389, 0.7174), (0.107, 0.295, 0.7814), (0.07909, 0.1419, 0.8026), (0.2185, 0.341, 0.7399), (0.05309, 0.2094, -0.3177), (-0.01432, 0.09113, -0.3132), (-0.02138, 0.2633, -0.3151), (0.2289, -0.3098, 0.4007), (0.4438, 0.2481, -0.09664), (-0.2026, 0.4503, -0.2105), (0.2624, 0.0577, -0.2386), (0.3602, 0.03586, -0.1644), (0.3306, -0.1063, -0.1103), (0.01764, 0.7324, 0.1158), (0.01868, 0.7437, 0.1852), (0.5324, 0.344, 0.3322), (0.4941, 0.3594, 0.4489), (0.492, 0.4539, 0.2445), (0.2268, 0.15, -0.2708), (0.3152, 0.1296, -0.2189), (0.259, 0.2044, -0.2564), (0.2115, -0.2083, 0.593), (0.08872, -0.2401, 0.6073), (0.02621, 0.5141, -0.2122), (0.1482, 0.4395, -0.2354), (-0.05092, 0.696, 0.01385), (0.1764, -0.05063, 0.7281), (0.1773, 0.0919, 0.7722), (0.08577, 0.06354, 0.7878), (0.2302, 0.02155, 0.7344), (0.4496, 0.349, -0.04836), (0.2664, 0.4681, -0.1631), (0.3285, 0.3322, -0.1885), (-0.1007, 0.6515, -0.05382), (0.3938, -0.1697, 0.04789), (0.3727, -0.1407, -0.029), (0.4554, -0.06862, 0.02819), (0.4598, -0.127, 0.1434), (-0.07543, -0.3352, 0.4616), (0.003618, -0.2593, 0.5981), (-0.07033, -0.2774, 0.5647), (0.4786, 0.4648, 0.159), (0.4163, 0.5427, 0.132), (0.4618, 0.45, 0.07038), (0.4333, 0.538, 0.1916), (0.005626, -0.0002737, -0.2908), (-0.106, 0.01839, -0.2872), (0.1375, -0.1692, 0.6638), (0.09893, -0.1116, 0.7162), (0.008587, -0.1665, 0.69), (0.08562, 0.4217, -0.2596), (-0.005437, 0.7475, 0.2624), (0.2599, 0.3752, 0.7061), (-0.07222, -0.3779, 0.226), (-0.1043, -0.3686, 0.1662), (-0.07409, -0.3695, 0.3529), (0.3119, -0.2687, 0.3783), (0.2309, -0.3295, 0.2974), (0.02058, 0.3119, 0.7766), (-0.04713, 0.5797, 0.6445), (-0.1847, 0.5568, 0.6283), (0.1255, 0.3547, 0.7584), (-0.03773, 0.1821, 0.8017), (0.2445, 0.2894, -0.2529), (0.1396, 0.2689, -0.2953), (0.206, 0.3709, -0.2461), (0.2886, -0.302, 0.2407), (-0.13, -0.2151, 0.6258), (-0.1411, -0.2898, 0.5224), (-0.1522, -0.128, 0.6917), (-0.2118, -0.24, 0.5298), (-0.184, -0.2885, 0.4956), (0.2847, 0.08215, 0.7209), (0.424, 0.2453, 0.6109), (0.3486, 0.1519, 0.6869), (0.4215, 0.1107, 0.6117), (-0.1022, -0.0715, -0.2516), (0.1974, 0.6845, 0.4088), (0.3918, -0.2122, 0.1524), (0.4255, 0.3609, 0.568), (0.3807, 0.07227, -0.1555), (0.4211, -0.04495, -0.05283), (-0.0697, 0.6713, 0.5175), (-0.1509, 0.6609, 0.5088), (0.2336, 0.6898, 0.1663), (0.1386, 0.7277, 0.2004), (0.4064, -0.0001872, 0.5883), (0.003696, 0.4051, -0.2755), (-0.1073, -0.1863, -0.1722), (-0.1355, -0.2497, -0.09639), (0.3764, 0.1973, -0.1749), (0.5315, 0.01, 0.184), (0.5146, -0.03867, 0.2864), (0.3066, 0.6411, 0.1329), (0.3944, -0.1927, 0.3909), (0.3461, -0.2628, 0.2451), (0.1871, -0.2042, -0.122), (-0.1705, -0.3403, 0.1132), (-0.204, -0.3356, 0.1812), (-0.1063, -0.3083, -0.01589), (-0.1868, -0.2835, -0.01951), (-0.2145, 0.6882, 0.3742), (0.4626, 0.09021, 0.5524), (0.5158, 0.2894, 0.4453), (-0.153, 0.3909, -0.2575), (-0.03742, 0.3502, -0.2943), (0.09076, 0.3215, -0.2955), (-0.1349, 0.3085, -0.2906), (-0.1964, -0.3405, 0.3307), (0.2832, -0.2488, 0.4722), (-0.02912, -0.3218, -0.009526), (0.3239, 0.2551, -0.2095), (-0.1859, 0.636, -0.03902), (0.05479, -0.05251, 0.7522), (-0.204, 0.6139, 0.5403), (-0.09456, 0.06243, 0.784), (-0.09709, 0.006421, 0.7709), (-0.1464, 0.6924, 0.0501)], [], [(0, 1, 2), (3, 4, 5), (3, 6, 7), (3, 5, 6), (3, 8, 4), (9, 10, 11), (9, 12, 13), (9, 11, 12), (9, 14, 10), (10, 15, 11), (10, 16, 15), (17, 18, 19), (17, 19, 20), (21, 22, 7), (21, 23, 24), (21, 7, 23), (25, 26, 27), (25, 28, 26), (25, 29, 28), (25, 30, 29), (31, 32, 33), (34, 35, 36), (34, 37, 35), (38, 39, 40), (38, 40, 41), (38, 41, 42), (38, 43, 44), (38, 45, 43), (38, 44, 46), (38, 46, 39), (47, 48, 49), (47, 50, 48), (51, 52, 53), (51, 54, 52), (55, 56, 57), (55, 58, 56), (30, 59, 29), (30, 60, 59), (61, 62, 63), (64, 65, 61), (64, 61, 66), (64, 67, 65), (68, 69, 70), (68, 71, 69), (72, 73, 74), (75, 76, 35), (75, 77, 76), (78, 79, 80), (81, 6, 82), (83, 84, 85), (83, 86, 84), (83, 1, 86), (87, 88, 89), (90, 91, 92), (90, 92, 93), (94, 95, 96), (94, 96, 62), (97, 98, 99), (68, 18, 100), (68, 100, 101), (68, 70, 18), (60, 102, 59), (17, 103, 104), (17, 104, 105), (8, 106, 107), (8, 107, 108), (109, 110, 111), (109, 112, 110), (109, 113, 112), (114, 115, 116), (114, 116, 117), (54, 118, 119), (120, 121, 55), (120, 55, 122), (123, 124, 125), (126, 127, 128), (126, 129, 130), (126, 128, 131), (126, 130, 127), (126, 131, 129), (89, 132, 133), (89, 134, 132), (49, 48, 135), (70, 69, 136), (110, 77, 111), (99, 98, 137), (63, 138, 139), (63, 139, 140), (141, 142, 102), (143, 32, 144), (143, 145, 33), (143, 33, 32), (146, 147, 138), (146, 148, 147), (146, 138, 96), (149, 150, 47), (149, 47, 49), (149, 49, 122), (78, 151, 79), (78, 80, 152), (118, 51, 153), (154, 155, 156), (154, 157, 155), (27, 26, 158), (27, 159, 25), (27, 160, 159), (153, 51, 161), (162, 163, 164), (162, 164, 165), (12, 111, 13), (12, 91, 111), (12, 11, 92), (50, 166, 48), (50, 47, 150), (50, 150, 167), (50, 168, 166), (50, 167, 168), (169, 28, 170), (169, 171, 28), (169, 170, 172), (133, 173, 174), (175, 176, 177), (175, 150, 149), (175, 177, 150), (78, 178, 151), (78, 152, 178), (110, 179, 76), (64, 66, 81), (14, 180, 10), (181, 4, 108), (181, 182, 4), (181, 108, 183), (28, 171, 26), (184, 135, 185), (186, 187, 188), (186, 129, 189), (186, 189, 187), (186, 188, 190), (186, 190, 129), (191, 192, 193), (185, 106, 194), (17, 105, 18), (195, 168, 167), (195, 196, 168), (195, 197, 198), (195, 199, 196), (195, 198, 199), (128, 127, 200), (201, 128, 202), (201, 202, 203), (179, 110, 112), (204, 174, 173), (159, 152, 80), (91, 90, 205), (205, 90, 124), (205, 124, 113), (206, 162, 165), (15, 207, 32), (15, 16, 207), (15, 32, 31), (139, 208, 71), (139, 209, 140), (139, 71, 209), (209, 71, 164), (187, 210, 211), (187, 211, 188), (187, 13, 210), (1, 0, 86), (48, 183, 107), (48, 166, 183), (176, 175, 154), (187, 9, 13), (212, 213, 124), (11, 15, 93), (11, 93, 92), (58, 203, 202), (58, 214, 203), (58, 202, 200), (58, 200, 56), (151, 215, 98), (151, 178, 215), (65, 62, 61), (106, 22, 194), (209, 164, 163), (216, 82, 217), (216, 64, 82), (138, 62, 96), (138, 63, 62), (72, 105, 73), (208, 147, 218), (208, 139, 147), (208, 218, 69), (179, 34, 36), (72, 219, 105), (72, 220, 219), (72, 74, 220), (212, 123, 221), (212, 124, 123), (33, 145, 172), (33, 172, 125), (106, 3, 22), (207, 16, 201), (184, 84, 222), (184, 223, 84), (113, 124, 213), (118, 153, 141), (19, 158, 26), (19, 26, 171), (189, 9, 187), (15, 31, 93), (174, 89, 133), (174, 87, 89), (81, 224, 23), (81, 23, 6), (45, 38, 87), (45, 87, 174), (45, 174, 204), (225, 5, 182), (225, 182, 226), (225, 227, 5), (225, 46, 228), (225, 226, 46), (225, 228, 227), (56, 157, 154), (56, 154, 57), (35, 229, 75), (22, 3, 7), (133, 95, 94), (105, 219, 100), (0, 230, 214), (185, 135, 107), (185, 107, 106), (55, 214, 58), (144, 231, 143), (98, 232, 137), (98, 233, 232), (119, 118, 141), (119, 141, 102), (119, 102, 60), (217, 228, 43), (217, 43, 216), (132, 134, 234), (83, 220, 1), (146, 95, 192), (146, 96, 95), (146, 192, 148), (233, 134, 235), (116, 73, 117), (116, 2, 74), (116, 74, 73), (222, 120, 184), (213, 212, 102), (4, 182, 5), (4, 8, 108), (29, 59, 221), (88, 87, 42), (88, 42, 41), (88, 41, 235), (76, 77, 110), (76, 36, 35), (76, 179, 36), (178, 234, 215), (236, 166, 199), (236, 183, 166), (120, 237, 184), (120, 122, 237), (3, 106, 8), (183, 236, 181), (200, 127, 155), (200, 155, 157), (55, 0, 214), (39, 46, 226), (39, 226, 236), (39, 236, 198), (39, 198, 40), (56, 200, 157), (88, 134, 89), (88, 235, 134), (138, 147, 139), (184, 185, 194), (184, 194, 223), (51, 53, 161), (51, 118, 54), (215, 234, 233), (82, 6, 238), (136, 69, 218), (136, 218, 160), (65, 173, 62), (135, 184, 237), (125, 31, 33), (125, 90, 31), (218, 147, 148), (218, 148, 239), (116, 115, 230), (34, 142, 141), (173, 65, 204), (201, 16, 128), (150, 177, 167), (216, 204, 67), (216, 43, 204), (103, 169, 145), (103, 20, 169), (117, 73, 104), (117, 104, 143), (117, 231, 114), (117, 143, 231), (52, 54, 79), (193, 234, 178), (193, 178, 152), (193, 192, 234), (181, 236, 182), (212, 221, 59), (142, 179, 112), (205, 113, 109), (221, 123, 172), (158, 136, 27), (122, 57, 149), (122, 49, 237), (87, 38, 42), (128, 200, 202), (40, 229, 37), (40, 37, 240), (40, 99, 137), (40, 240, 99), (40, 137, 41), (40, 198, 229), (73, 105, 104), (93, 31, 90), (228, 217, 227), (228, 44, 43), (144, 32, 207), (144, 207, 231), (113, 213, 112), (169, 172, 145), (240, 161, 53), (205, 111, 91), (205, 109, 111), (191, 160, 239), (6, 23, 7), (6, 5, 238), (128, 16, 180), (75, 211, 77), (18, 70, 19), (195, 177, 197), (195, 167, 177), (77, 211, 210), (100, 18, 105), (140, 209, 163), (79, 151, 52), (25, 80, 30), (25, 159, 80), (210, 13, 77), (135, 237, 49), (141, 153, 34), (165, 220, 83), (165, 83, 85), (59, 102, 212), (179, 142, 34), (98, 97, 151), (176, 241, 177), (176, 154, 241), (100, 219, 101), (95, 132, 192), (111, 77, 13), (95, 133, 132), (220, 165, 219), (94, 62, 173), (235, 41, 232), (163, 162, 24), (238, 5, 227), (125, 172, 123), (224, 61, 63), (224, 66, 61), (191, 239, 148), (164, 71, 101), (140, 163, 24), (233, 234, 134), (151, 97, 52), (240, 53, 99), (90, 125, 124), (191, 148, 192), (242, 211, 229), (242, 229, 198), (242, 188, 211), (242, 198, 188), (129, 131, 189), (70, 136, 19), (24, 162, 21), (29, 221, 170), (29, 170, 28), (235, 232, 233), (128, 180, 131), (232, 41, 137), (162, 206, 21), (223, 22, 206), (223, 206, 85), (223, 194, 22), (236, 226, 182), (115, 231, 201), (115, 114, 231), (243, 197, 244), (243, 188, 197), (243, 190, 188), (243, 244, 130), (243, 130, 190), (165, 101, 219), (241, 154, 156), (241, 244, 177), (2, 116, 230), (2, 230, 0), (154, 175, 57), (103, 145, 143), (103, 143, 104), (103, 17, 20), (211, 75, 229), (153, 245, 34), (215, 233, 98), (12, 92, 91), (122, 55, 57), (161, 240, 153), (21, 206, 22), (239, 160, 218), (204, 43, 45), (101, 71, 68), (208, 69, 71), (140, 24, 224), (140, 224, 63), (30, 80, 79), (1, 220, 74), (67, 204, 65), (81, 82, 64), (108, 107, 183), (229, 35, 37), (52, 97, 53), (34, 245, 37), (120, 222, 121), (149, 57, 175), (164, 101, 165), (130, 155, 127), (130, 129, 190), (173, 133, 94), (37, 245, 240), (155, 130, 156), (191, 193, 160), (224, 81, 66), (245, 153, 240), (136, 160, 27), (193, 159, 160), (102, 142, 213), (48, 107, 135), (19, 136, 158), (23, 224, 24), (177, 244, 197), (115, 201, 203), (115, 203, 230), (201, 231, 207), (234, 192, 132), (196, 199, 166), (196, 166, 168), (213, 142, 112), (227, 217, 238), (228, 46, 44), (222, 84, 86), (14, 9, 131), (14, 131, 180), (30, 79, 60), (172, 170, 221), (60, 79, 54), (121, 222, 86), (121, 86, 0), (121, 0, 55), (9, 189, 131), (206, 165, 85), (230, 203, 214), (238, 217, 82), (2, 1, 74), (16, 10, 180), (84, 223, 85), (97, 99, 53), (171, 169, 20), (171, 20, 19), (197, 188, 198), (216, 67, 64), (193, 152, 159), (241, 156, 244), (54, 119, 60), (199, 198, 236), (156, 130, 244)])
me_lhand_rom_001.materials.append(mat_roms)
me_lhand_rom_001.use_remesh_preserve_volume = False
me_lhand_rom_001.use_remesh_preserve_attributes = False
me_lhand_rom_001.use_mirror_vertex_groups = False
me_lhand_rom_001.update()

# ---- objects
ob_skeleton_trunk_skull = bpy.data.objects.new('skeleton_trunk/Skull', me_skull_box)
ob_skeleton_trunk_pelvis = bpy.data.objects.new('skeleton_trunk/Pelvis', me_pelvis_box)
ob_lfoot_rom = bpy.data.objects.new('Lfoot Rom', me_lfoot_rom_001)
ob_rfoot_rom = bpy.data.objects.new('Rfoot Rom', me_rfoot_rom_001)
ob_skeleton_trunk_thorax = bpy.data.objects.new('skeleton_trunk/Thorax', me_thorax_box)
ob_rhand_rom = bpy.data.objects.new('Rhand Rom', me_rhand_rom)
ob_lhand_rom = bpy.data.objects.new('Lhand Rom', me_lhand_rom_001)

# ---- transforms, parenting, visibility, modifiers, constraints
ob_skeleton_trunk_skull.location = (0.0, 0.0, 0.0)
ob_skeleton_trunk_skull.lineart.crease_threshold = 0.0
ob_skeleton_trunk_pelvis.location = (0.0, 0.0, 0.0)
ob_skeleton_trunk_pelvis.lineart.crease_threshold = 0.0
ob_lfoot_rom.parent = ob_skeleton_trunk_pelvis
ob_lfoot_rom.location = (0.0, 0.0, 0.0)
ob_lfoot_rom.lineart.crease_threshold = 0.0
ob_rfoot_rom.parent = ob_skeleton_trunk_pelvis
ob_rfoot_rom.location = (0.0, 0.0, 0.0)
ob_rfoot_rom.lineart.crease_threshold = 0.0
ob_skeleton_trunk_thorax.location = (0.0, 0.0, 0.0)
ob_skeleton_trunk_thorax.lineart.crease_threshold = 0.0
ob_rhand_rom.parent = ob_skeleton_trunk_thorax
ob_rhand_rom.location = (0.0, 0.0, 0.0)
ob_rhand_rom.lineart.crease_threshold = 0.0
ob_lhand_rom.parent = ob_skeleton_trunk_thorax
ob_lhand_rom.location = (0.0, 0.0, 0.0)
ob_lhand_rom.lineart.crease_threshold = 0.0

# ---- collection membership
col_collection_1.objects.link(ob_skeleton_trunk_skull)
col_collection_1.objects.link(ob_skeleton_trunk_pelvis)
col_collection_1.objects.link(ob_lfoot_rom)
col_collection_1.objects.link(ob_rfoot_rom)
col_collection_1.objects.link(ob_skeleton_trunk_thorax)
col_collection_1.objects.link(ob_rhand_rom)
col_collection_1.objects.link(ob_lhand_rom)

# ---- scene / render settings (as saved in the file)
scene.frame_start = 1; scene.frame_end = 250; scene.frame_set(1)
scene.render.engine = 'BLENDER_EEVEE_NEXT'
scene.render.resolution_percentage = 50
scene.render.dither_intensity = 0.0
scene.cycles.use_denoising = False
scene.cycles.samples = 10
scene.cycles.sampling_pattern = 'TABULATED_SOBOL'
scene.cycles.light_sampling_threshold = 0.0
scene.cycles.use_adaptive_sampling = False
scene.cycles.use_light_tree = False
scene.cycles.blur_glossy = 0.0
scene.cycles.volume_bounces = 1
scene.cycles.pixel_filter_type = 'GAUSSIAN'
scene.cycles.sample_clamp_indirect = 0.0
scene.view_settings.view_transform = 'Standard'
bpy.context.view_layer.update()

# ---- added for rendering (the .blend has no active camera and no usable light): camera, sun
cam_auto = bpy.data.cameras.new('AutoCamera')
cam_auto.lens = 50.0
cam_auto.sensor_width = 36.0
cam_auto.clip_end = 1000.0
ob_auto_camera = bpy.data.objects.new('AutoCamera', cam_auto)
scene.collection.objects.link(ob_auto_camera)
ob_auto_camera.location = (3.13428, -3.6843, 2.32422)
ob_auto_camera.rotation_euler = (1.09748, -7.21219e-08, 0.694738)
scene.camera = ob_auto_camera
light_auto_sun = bpy.data.lights.new('AutoSun', 'SUN')
light_auto_sun.energy = 3.0
light_auto_sun.angle = 0.0523599
ob_auto_sun = bpy.data.objects.new('AutoSun', light_auto_sun)
scene.collection.objects.link(ob_auto_sun)
ob_auto_sun.rotation_euler = (0.872665, 0.174533, 0.523599)
bpy.context.view_layer.update()
